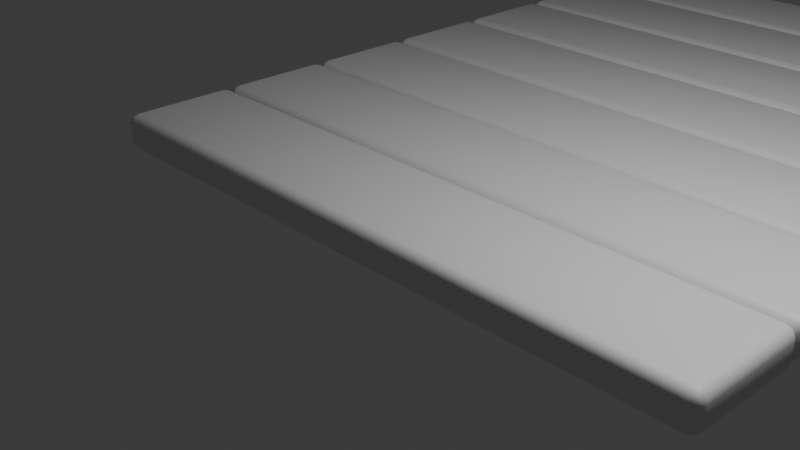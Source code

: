 # Source: Lab2_table_Diogo.blend  (saved by Blender 4.5.90; exported with 4.5.12 LTS)
import bpy
from mathutils import Matrix  # noqa: F401  (used for matrix-valued properties, if any)

bpy.ops.wm.read_factory_settings(use_empty=True)
scene = bpy.context.scene
scene.name = 'Scene'

# ---- collections
col_collection = bpy.data.collections.new('Collection'); scene.collection.children.link(col_collection)

# ---- materials (node trees are filled in below, after node groups)
mat_material = bpy.data.materials.new('Material')
mat_material.alpha_threshold = 0.0
mat_material.roughness = 0.5
mat_material.line_color = (0.0, 0.0, 0.0, 1.0)

# ---- material node trees
mat_material.use_nodes = True; mat_material.node_tree.nodes.clear()
_N = mat_material.node_tree.nodes; _L = mat_material.node_tree.links
n0 = _N.new('ShaderNodeOutputMaterial'); n0.name = 'Material Output'; n0.location = (200, 100)
n1 = _N.new('ShaderNodeBsdfPrincipled'); n1.name = 'Principled BSDF'; n1.location = (-200, 100)
n1.inputs[3].default_value = 1.45
_L.new(n1.outputs[0], n0.inputs[0])
n0.is_active_output = True

# ---- world
world_world = bpy.data.worlds.new('World'); scene.world = world_world
world_world.use_nodes = True; world_world.node_tree.nodes.clear()
_N = world_world.node_tree.nodes; _L = world_world.node_tree.links
n0 = _N.new('ShaderNodeOutputWorld'); n0.name = 'World Output'; n0.location = (200, 100)
n1 = _N.new('ShaderNodeBackground'); n1.name = 'Background'; n1.location = (-200, 100)
n1.inputs[0].default_value = (0.05088, 0.05088, 0.05088, 1.0)
_L.new(n1.outputs[0], n0.inputs[0])
n0.is_active_output = True
world_world.color = (0.05088, 0.05088, 0.05088)
world_world.sun_shadow_jitter_overblur = 0.0

# ---- cameras
cam_camera = bpy.data.cameras.new('Camera')
cam_camera.clip_end = 100.0
cam_camera.ortho_scale = 7.314

# ---- lights
light_light = bpy.data.lights.new('Light', 'POINT')
light_light.energy = 1000.0
light_light.shadow_soft_size = 0.1

# ---- meshes
me_cube = bpy.data.meshes.new('Cube')
me_cube.from_pydata([(-3.998, 0.737, 0.221), (-3.998, 0.737, -0.221), (-3.998, -0.737, 0.221), (-3.998, -0.737, -0.221), (3.998, 0.737, 0.221), (3.998, 0.737, -0.221), (3.998, -0.737, 0.221), (3.998, -0.737, -0.221)], [], [(0, 4, 6, 2), (3, 2, 6, 7), (7, 6, 4, 5), (5, 1, 3, 7), (1, 0, 2, 3), (5, 4, 0, 1)])
me_cube.polygons.foreach_set('use_smooth', [True] * 6)
_uv = me_cube.uv_layers.new(name='UVMap')
_uv.uv.foreach_set('vector', [0.625, 0.5, 0.875, 0.5, 0.875, 0.75, 0.625, 0.75, 0.375, 0.75, 0.625, 0.75, 0.625, 1.0, 0.375, 1.0, 0.375, 0.0, 0.625, 0.0, 0.625, 0.25, 0.375, 0.25, 0.125, 0.5, 0.375, 0.5, 0.375, 0.75, 0.125, 0.75, 0.375, 0.5, 0.625, 0.5, 0.625, 0.75, 0.375, 0.75, 0.375, 0.25, 0.625, 0.25, 0.625, 0.5, 0.375, 0.5])
me_cube.materials.append(mat_material)
me_cube.use_mirror_vertex_groups = False
me_cube.update()

# ---- objects
ob_cube = bpy.data.objects.new('Cube', me_cube)
ob_light = bpy.data.objects.new('Light', light_light)
ob_camera = bpy.data.objects.new('Camera', cam_camera)

# ---- transforms, parenting, visibility, modifiers, constraints
ob_cube.location = (0.0, 0.0, 0.0)
ob_cube.lock_rotations_4d = False
ob_cube.empty_display_type = 'ARROWS'
ob_cube.lineart.crease_threshold = 0.0
_m = ob_cube.modifiers.new('Bevel', 'BEVEL')
_m.width = 0.12
_m.width_pct = 0.12
_m.segments = 3
_m = ob_cube.modifiers.new('Array', 'ARRAY')
_m.count = 7
_m.relative_offset_displace = (0.0, 1.01, 0.0)
ob_light.location = (4.076, 1.005, 5.904)
ob_light.rotation_euler = (0.6503, 0.05522, 1.866)
ob_light.lock_rotations_4d = False
ob_light.empty_display_type = 'ARROWS'
ob_light.color = (0.0, 0.0, 0.0, 0.0)
ob_light.lineart.crease_threshold = 0.0
ob_camera.location = (7.359, -6.926, 4.958)
ob_camera.rotation_euler = (1.109, 0.0, 0.8149)
ob_camera.lock_rotations_4d = False
ob_camera.empty_display_type = 'ARROWS'
ob_camera.color = (0.0, 0.0, 0.0, 0.0)
ob_camera.display_type = 'WIRE'
ob_camera.lineart.crease_threshold = 0.0

# ---- collection membership
col_collection.objects.link(ob_cube)
col_collection.objects.link(ob_light)
col_collection.objects.link(ob_camera)

# ---- scene / render settings (as saved in the file)
scene.camera = ob_camera
scene.frame_start = 1; scene.frame_end = 250; scene.frame_set(1)
scene.render.engine = 'BLENDER_EEVEE_NEXT'
bpy.context.view_layer.update()
